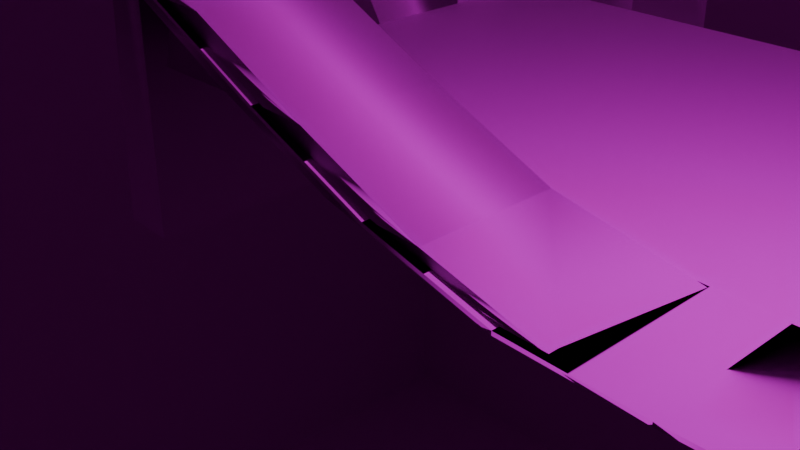 # Source: world2.blend  (saved by Blender 5.0.55; exported with 4.5.12 LTS)
import bpy
from mathutils import Matrix  # noqa: F401  (used for matrix-valued properties, if any)

bpy.ops.wm.read_factory_settings(use_empty=True)
scene = bpy.context.scene
scene.name = 'Scene'

# ---- collections
col_collection = bpy.data.collections.new('Collection'); scene.collection.children.link(col_collection)

# ---- images (referenced by path relative to the original .blend; pixels are not part of the script)
import os
ASSET_DIR = os.environ.get("B2B_ASSET_DIR", "")  # directory of the original .blend (textures are referenced by path, not embedded)
HERE = os.path.dirname(os.path.abspath(__file__))  # packed textures are extracted next to this script under _unpacked/

def load_image(name, relpath, width, height, colorspace="sRGB"):
    """Load a texture the original file referenced (path relative to the .blend, or extracted next to this script)."""
    p = next((c for c in (os.path.join(HERE, relpath), os.path.join(ASSET_DIR, relpath)) if relpath and os.path.exists(c)), "")
    if p:
        img = bpy.data.images.load(p, check_existing=True)
        img.name = name
    else:  # same state as the original file: an image datablock whose file is absent (Cycles renders it pink)
        img = bpy.data.images.new(name, width, height)
        img.source = "FILE"
        img.filepath = "//" + (relpath or name)
    img.colorspace_settings.name = colorspace
    return img
img_dirt_png = load_image('dirt.png', 'Textures/dirt.png', 1024, 1024, 'sRGB')
img_stars_png = load_image('stars.png', 'Textures/stars.png', 1024, 1024, 'Non-Color')

# ---- materials (node trees are filled in below, after node groups)
mat_material = bpy.data.materials.new('Material')
mat_material.alpha_threshold = 0.0
mat_material.roughness = 0.5
mat_material.line_color = (0.0, 0.0, 0.0, 1.0)
mat_material_001 = bpy.data.materials.new('Material.001')

# ---- material node trees
mat_material.use_nodes = True; mat_material.node_tree.nodes.clear()
_N = mat_material.node_tree.nodes; _L = mat_material.node_tree.links
n0 = _N.new('ShaderNodeOutputMaterial'); n0.name = 'Material Output'; n0.location = (226, 100)
n1 = _N.new('ShaderNodeBsdfPrincipled'); n1.name = 'Principled BSDF'; n1.location = (-131, 193)
n1.inputs[3].default_value = 1.45
n1.inputs[14].default_value = (0.0, 0.0, 0.0, 1.0)
n2 = _N.new('ShaderNodeTexImage'); n2.name = 'Image Texture'; n2.location = (-480, 181)
n2.image = img_dirt_png
n3 = _N.new('ShaderNodeTexCoord'); n3.name = 'Texture Coordinate'; n3.location = (-919, -87)
_L.new(n1.outputs[0], n0.inputs[0])
_L.new(n2.outputs[0], n1.inputs[0])
_L.new(n3.outputs[2], n2.inputs[0])
n0.is_active_output = True
mat_material_001.use_nodes = True; mat_material_001.node_tree.nodes.clear()
_N = mat_material_001.node_tree.nodes; _L = mat_material_001.node_tree.links
n0 = _N.new('ShaderNodeBsdfPrincipled'); n0.name = 'Principled BSDF'; n0.location = (-73, 73)
n0.inputs[2].default_value = 1.0
n0.inputs[14].default_value = (0.0, 0.0, 0.0, 1.0)
n0.inputs[27].default_value = (0.0, 0.0, 0.0, 1.0)
n1 = _N.new('ShaderNodeOutputMaterial'); n1.name = 'Material Output'; n1.location = (239, 100)
n2 = _N.new('ShaderNodeTexImage'); n2.name = 'Image Texture'; n2.location = (-545, 35)
n2.image = img_stars_png
n2.interpolation = 'Closest'
n3 = _N.new('ShaderNodeTexCoord'); n3.name = 'Texture Coordinate'; n3.location = (-1037, -61)
n4 = _N.new('ShaderNodeMapping'); n4.name = 'Mapping'; n4.location = (-726, -93)
n4.inputs[3].default_value = (5.0, 5.0, 5.0)
_L.new(n0.outputs[0], n1.inputs[0])
_L.new(n4.outputs[0], n2.inputs[0])
_L.new(n3.outputs[2], n4.inputs[0])
_L.new(n2.outputs[0], n0.inputs[0])
n1.is_active_output = True

# ---- world
world_world = bpy.data.worlds.new('World'); scene.world = world_world
world_world.use_nodes = True; world_world.node_tree.nodes.clear()
_N = world_world.node_tree.nodes; _L = world_world.node_tree.links
n0 = _N.new('ShaderNodeOutputWorld'); n0.name = 'World Output'; n0.location = (200, 100)
n1 = _N.new('ShaderNodeBackground'); n1.name = 'Background'; n1.location = (-200, 100)
n1.inputs[0].default_value = (0.05088, 0.05088, 0.05088, 1.0)
_L.new(n1.outputs[0], n0.inputs[0])
n0.is_active_output = True
world_world.color = (0.05088, 0.05088, 0.05088)
world_world.sun_shadow_jitter_overblur = 0.0

# ---- cameras
cam_camera = bpy.data.cameras.new('Camera')
cam_camera.clip_end = 100.0
cam_camera.ortho_scale = 7.314

# ---- lights
light_light = bpy.data.lights.new('Light', 'POINT')
light_light.energy = 1000.0
light_light.shadow_soft_size = 0.1

# ---- meshes
me_cube = bpy.data.meshes.new('Cube')
me_cube.from_pydata([(1.0, 1.0, 1.0), (1.0, 1.0, -1.0), (1.0, -1.0, 1.0), (1.0, -1.0, -1.0), (-1.0, 1.0, 126.4), (-1.0, 1.0, 124.4), (-1.0, -1.0, 126.4), (-1.0, -1.0, 124.4), (0.838, 1.0, -1.0), (0.588, 1.0, -1.0), (0.338, 1.0, 1.379), (0.08795, 1.0, 19.07), (-0.162, 1.0, 47.7), (-0.412, 1.0, 79.65), (-0.662, 1.0, 107.3), (0.838, -1.0, 1.0), (0.588, -1.0, 1.0), (0.338, -1.0, 3.38), (0.08795, -1.0, 21.08), (-0.162, -1.0, 49.7), (-0.412, -1.0, 81.66), (-0.662, -1.0, 109.3), (-0.662, -1.0, 107.3), (-0.412, -1.0, 79.65), (-0.162, -1.0, 47.7), (0.08795, -1.0, 19.07), (0.338, -1.0, 1.379), (0.588, -1.0, -1.0), (0.838, -1.0, -1.0), (-0.662, 1.0, 109.3), (-0.412, 1.0, 81.66), (-0.162, 1.0, 49.7), (0.08795, 1.0, 21.08), (0.338, 1.0, 3.38), (0.588, 1.0, 1.0), (0.838, 1.0, 1.0), (-3.177, 1.0, 163.4), (-3.177, -1.0, 168.3), (-1.0, 16.0, 126.4), (-3.177, 16.0, 126.4), (-3.177, 4.0, 145.3), (-3.177, 7.0, 128.9), (-3.177, 10.0, 126.4), (-3.177, 13.0, 126.4), (-1.0, 13.0, 126.4), (-1.0, 10.0, 126.4), (-1.0, 7.0, 126.4), (-1.0, 4.0, 126.4), (-1.726, -1.0, 126.4), (-2.451, -1.0, 147.5), (-2.451, 1.0, 144.7), (-1.726, 1.0, 126.4), (-2.451, 16.0, 126.4), (-1.726, 16.0, 126.4), (-2.451, 4.0, 134.0), (-1.726, 4.0, 126.4), (-2.451, 7.0, 126.5), (-1.726, 7.0, 126.4), (-2.451, 10.0, 126.4), (-1.726, 10.0, 126.4), (-2.451, 13.0, 126.4), (-1.726, 13.0, 126.4), (-2.451, 7.0, 251.9), (-1.726, 7.0, 251.9), (-2.451, 10.0, 251.9), (-1.726, 10.0, 251.9), (1.0, 8.0, 1.0), (0.588, 8.0, 1.0), (0.838, 8.0, 1.0), (-0.8115, 1.0, 1.0), (-0.8115, 8.0, 1.0), (-1.0, 1.0, -124.4), (-1.0, 16.0, -124.4), (-1.0, 13.0, -124.4), (-1.0, 10.0, -124.4), (-1.0, 7.0, -124.4), (-1.0, 4.0, -124.4), (0.3081, 8.0, 1.0), (0.02817, 8.0, 1.0), (-0.2517, 8.0, 1.0), (-0.5316, 8.0, 1.0), (-0.5316, 1.0, 1.0), (-0.2517, 1.0, 1.0), (0.02817, 1.0, 1.0), (0.3081, 1.0, 1.0), (0.838, 2.75, 1.0), (0.838, 4.5, 1.0), (0.838, 6.25, 1.0), (0.588, 6.25, 1.0), (0.588, 4.5, 1.0), (0.588, 2.75, 1.0), (1.0, 2.75, 1.0), (1.0, 4.5, 1.0), (1.0, 6.25, 1.0), (-0.8115, 6.25, 1.0), (-0.8115, 4.5, 1.0), (-0.8115, 2.75, 1.0), (0.3081, 6.25, 1.0), (0.3081, 4.5, 1.0), (0.3081, 2.75, 1.0), (0.02817, 6.25, 1.0), (0.02817, 4.5, 1.0), (0.02817, 2.75, 1.0), (-0.2517, 6.25, 1.0), (-0.2517, 4.5, 1.0), (-0.2517, 2.75, 1.0), (-0.5316, 6.25, 1.0), (-0.5316, 4.5, 1.0), (-0.5316, 2.75, 1.0)], [], [(29, 4, 6, 21), (22, 21, 6, 7), (7, 6, 4, 5), (8, 1, 3, 28), (1, 0, 2, 3), (8, 35, 0, 1), (5, 4, 29, 14), (14, 29, 30, 13), (13, 30, 31, 12), (12, 31, 32, 11), (11, 32, 33, 10), (10, 33, 34, 9), (9, 34, 35, 8), (5, 14, 22, 7), (14, 13, 23, 22), (13, 12, 24, 23), (12, 11, 25, 24), (11, 10, 26, 25), (10, 9, 27, 26), (9, 8, 28, 27), (3, 2, 15, 28), (28, 15, 16, 27), (27, 16, 17, 26), (26, 17, 18, 25), (25, 18, 19, 24), (24, 19, 20, 23), (23, 20, 21, 22), (0, 35, 15, 2), (35, 34, 16, 15), (34, 33, 17, 16), (33, 32, 18, 17), (32, 31, 19, 18), (31, 30, 20, 19), (30, 29, 21, 20), (50, 36, 37, 49), (60, 52, 39, 43), (50, 54, 40, 36), (54, 56, 41, 40), (56, 58, 42, 41), (58, 60, 43, 42), (45, 44, 61, 59), (59, 61, 60, 58), (46, 45, 59, 57), (57, 63, 62, 56), (47, 46, 57, 55), (55, 57, 56, 54), (4, 47, 55, 51), (51, 55, 54, 50), (44, 38, 53, 61), (61, 53, 52, 60), (4, 51, 48, 6), (51, 50, 49, 48), (63, 65, 64, 62), (59, 65, 63, 57), (56, 62, 64, 58), (58, 64, 65, 59), (88, 87, 68, 67), (87, 93, 66, 68), (106, 80, 70, 94), (47, 76, 75, 46), (45, 74, 73, 44), (4, 71, 76, 47), (46, 75, 74, 45), (44, 73, 72, 38), (88, 67, 77, 97), (97, 77, 78, 100), (100, 78, 79, 103), (103, 79, 80, 106), (10, 32, 83), (12, 83, 32), (83, 12, 82), (81, 13, 31, 82), (69, 29, 30, 81), (82, 105, 108, 81), (105, 104, 107, 108), (104, 103, 106, 107), (83, 102, 105, 82), (102, 101, 104, 105), (101, 100, 103, 104), (84, 99, 102, 83), (99, 98, 101, 102), (98, 97, 100, 101), (34, 90, 99, 84), (90, 89, 98, 99), (89, 88, 97, 98), (81, 108, 96, 69), (108, 107, 95, 96), (107, 106, 94, 95), (35, 0, 91, 85), (85, 91, 92, 86), (86, 92, 93, 87), (34, 35, 85, 90), (90, 85, 86, 89), (89, 86, 87, 88), (96, 4, 29, 69), (95, 47, 4, 96), (94, 46, 47, 95), (70, 45, 46, 94)])
_uv = me_cube.uv_layers.new(name='UVMap')
_uv.uv.foreach_set('vector', [0.4931, 0.6532, 0.4931, 0.6987, 0.4878, 0.6987, 0.4878, 0.6532, 0.4996, 0.6479, 0.4996, 0.6532, 0.4987, 0.6987, 0.4987, 0.6934, 0.4878, 0.6934, 0.4878, 0.6987, 0.4931, 0.6987, 0.4931, 0.6934, 0.5035, 0.4931, 0.504, 0.4931, 0.504, 0.4878, 0.5035, 0.4878, 0.4931, 0.3601, 0.4931, 0.3654, 0.4878, 0.3654, 0.4878, 0.3601, 0.5035, 0.3601, 0.5035, 0.3654, 0.504, 0.3654, 0.504, 0.3601, 0.4987, 0.6934, 0.4987, 0.6987, 0.4996, 0.6532, 0.4996, 0.6479, 0.4996, 0.6479, 0.4996, 0.6532, 0.5002, 0.5797, 0.5002, 0.5744, 0.5002, 0.5744, 0.5002, 0.5797, 0.5009, 0.4948, 0.5009, 0.4895, 0.5009, 0.4895, 0.5009, 0.4948, 0.5016, 0.4187, 0.5016, 0.4134, 0.5016, 0.4134, 0.5016, 0.4187, 0.5022, 0.3717, 0.5022, 0.3664, 0.5022, 0.3664, 0.5022, 0.3717, 0.5029, 0.3654, 0.5029, 0.3601, 0.5029, 0.3601, 0.5029, 0.3654, 0.5035, 0.3654, 0.5035, 0.3601, 0.4931, 0.6934, 0.4931, 0.6479, 0.4878, 0.6479, 0.4878, 0.6934, 0.4931, 0.6479, 0.4931, 0.5744, 0.4878, 0.5744, 0.4878, 0.6479, 0.4931, 0.5744, 0.4931, 0.4895, 0.4878, 0.4895, 0.4878, 0.5744, 0.4931, 0.4895, 0.4931, 0.4134, 0.4878, 0.4134, 0.4878, 0.4895, 0.4931, 0.4134, 0.4931, 0.3664, 0.4878, 0.3664, 0.4878, 0.4134, 0.4931, 0.3664, 0.4931, 0.3601, 0.4878, 0.3601, 0.4878, 0.3664, 0.5029, 0.4931, 0.5035, 0.4931, 0.5035, 0.4878, 0.5029, 0.4878, 0.504, 0.3601, 0.504, 0.3654, 0.5035, 0.3654, 0.5035, 0.3601, 0.5035, 0.3601, 0.5035, 0.3654, 0.5029, 0.3654, 0.5029, 0.3601, 0.5029, 0.3601, 0.5029, 0.3654, 0.5022, 0.3717, 0.5022, 0.3664, 0.5022, 0.3664, 0.5022, 0.3717, 0.5016, 0.4187, 0.5016, 0.4134, 0.5016, 0.4134, 0.5016, 0.4187, 0.5009, 0.4948, 0.5009, 0.4895, 0.5009, 0.4895, 0.5009, 0.4948, 0.5002, 0.5797, 0.5002, 0.5744, 0.5002, 0.5744, 0.5002, 0.5797, 0.4996, 0.6532, 0.4996, 0.6479, 0.504, 0.4931, 0.5035, 0.4931, 0.5035, 0.4878, 0.504, 0.4878, 0.5035, 0.4931, 0.5029, 0.4931, 0.5029, 0.4878, 0.5035, 0.4878, 0.4931, 0.3654, 0.4931, 0.3717, 0.4878, 0.3717, 0.4878, 0.3654, 0.4931, 0.3717, 0.4931, 0.4187, 0.4878, 0.4187, 0.4878, 0.3717, 0.4931, 0.4187, 0.4931, 0.4948, 0.4878, 0.4948, 0.4878, 0.4187, 0.4931, 0.4948, 0.4931, 0.5797, 0.4878, 0.5797, 0.4878, 0.4948, 0.4931, 0.5797, 0.4931, 0.6532, 0.4878, 0.6532, 0.4878, 0.5797, 0.4931, 0.7473, 0.4931, 0.7968, 0.4878, 0.8098, 0.4878, 0.7546, 0.4948, 0.525, 0.4948, 0.5329, 0.4929, 0.5329, 0.4929, 0.525, 0.4931, 0.7473, 0.5011, 0.7187, 0.5011, 0.7487, 0.4931, 0.7968, 0.5011, 0.7187, 0.509, 0.6988, 0.509, 0.7051, 0.5011, 0.7487, 0.509, 0.6988, 0.517, 0.6987, 0.517, 0.6987, 0.509, 0.7051, 0.4948, 0.517, 0.4948, 0.525, 0.4929, 0.525, 0.4929, 0.517, 0.4987, 0.517, 0.4987, 0.525, 0.4967, 0.525, 0.4967, 0.517, 0.4967, 0.517, 0.4967, 0.525, 0.4948, 0.525, 0.4948, 0.517, 0.4987, 0.509, 0.4987, 0.517, 0.4967, 0.517, 0.4967, 0.509, 0.4967, 0.6987, 0.4967, 1.032, 0.4948, 1.032, 0.4948, 0.6988, 0.4987, 0.5011, 0.4987, 0.509, 0.4967, 0.509, 0.4967, 0.5011, 0.5011, 0.6987, 0.509, 0.6987, 0.509, 0.6988, 0.5011, 0.7187, 0.4987, 0.4931, 0.4987, 0.5011, 0.4967, 0.5011, 0.4967, 0.4931, 0.4931, 0.6987, 0.5011, 0.6987, 0.5011, 0.7187, 0.4931, 0.7473, 0.4987, 0.525, 0.4987, 0.5329, 0.4967, 0.5329, 0.4967, 0.525, 0.4967, 0.525, 0.4967, 0.5329, 0.4948, 0.5329, 0.4948, 0.525, 0.4987, 0.4931, 0.4967, 0.4931, 0.4967, 0.4878, 0.4987, 0.4878, 0.4931, 0.6987, 0.4931, 0.7473, 0.4878, 0.7546, 0.4878, 0.6987, 0.4967, 0.509, 0.4967, 0.517, 0.4948, 0.517, 0.4948, 0.509, 0.517, 0.6987, 0.517, 1.032, 0.509, 1.032, 0.509, 0.6987, 0.509, 0.6988, 0.509, 1.032, 0.517, 1.032, 0.517, 0.6987, 0.4948, 0.6987, 0.4948, 1.032, 0.4967, 1.032, 0.4967, 0.6987, 0.5029, 0.507, 0.5035, 0.507, 0.5035, 0.5117, 0.5029, 0.5117, 0.5035, 0.507, 0.504, 0.507, 0.504, 0.5117, 0.5035, 0.5117, 0.4999, 0.507, 0.4999, 0.5117, 0.4992, 0.5117, 0.4992, 0.507, 0.5011, 0.6987, 0.5011, 0.03204, 0.509, 0.03204, 0.509, 0.6987, 0.517, 0.6987, 0.517, 0.03204, 0.525, 0.03204, 0.525, 0.6987, 0.4931, 0.6987, 0.4931, 0.03204, 0.5011, 0.03204, 0.5011, 0.6987, 0.509, 0.6987, 0.509, 0.03204, 0.517, 0.03204, 0.517, 0.6987, 0.525, 0.6987, 0.525, 0.03204, 0.5329, 0.03204, 0.5329, 0.6987, 0.5029, 0.507, 0.5029, 0.5117, 0.5021, 0.5117, 0.5021, 0.507, 0.5021, 0.507, 0.5021, 0.5117, 0.5014, 0.5117, 0.5014, 0.507, 0.5014, 0.507, 0.5014, 0.5117, 0.5007, 0.5117, 0.5007, 0.507, 0.5007, 0.507, 0.5007, 0.5117, 0.4999, 0.5117, 0.4999, 0.507, 0.5022, 0.3664, 0.5016, 0.4187, 0.5014, 0.3654, 0.5009, 0.4895, 0.5014, 0.3654, 0.5016, 0.4187, 0.5014, 0.3654, 0.5009, 0.4895, 0.5007, 0.3654, 0.4999, 0.3654, 0.5002, 0.5744, 0.5009, 0.4948, 0.5007, 0.3654, 0.4992, 0.3654, 0.4996, 0.6532, 0.5002, 0.5797, 0.4999, 0.3654, 0.5007, 0.4931, 0.5007, 0.4977, 0.4999, 0.4977, 0.4999, 0.4931, 0.5007, 0.4977, 0.5007, 0.5024, 0.4999, 0.5024, 0.4999, 0.4977, 0.5007, 0.5024, 0.5007, 0.507, 0.4999, 0.507, 0.4999, 0.5024, 0.5014, 0.4931, 0.5014, 0.4977, 0.5007, 0.4977, 0.5007, 0.4931, 0.5014, 0.4977, 0.5014, 0.5024, 0.5007, 0.5024, 0.5007, 0.4977, 0.5014, 0.5024, 0.5014, 0.507, 0.5007, 0.507, 0.5007, 0.5024, 0.5021, 0.4931, 0.5021, 0.4977, 0.5014, 0.4977, 0.5014, 0.4931, 0.5021, 0.4977, 0.5021, 0.5024, 0.5014, 0.5024, 0.5014, 0.4977, 0.5021, 0.5024, 0.5021, 0.507, 0.5014, 0.507, 0.5014, 0.5024, 0.5029, 0.4931, 0.5029, 0.4977, 0.5021, 0.4977, 0.5021, 0.4931, 0.5029, 0.4977, 0.5029, 0.5024, 0.5021, 0.5024, 0.5021, 0.4977, 0.5029, 0.5024, 0.5029, 0.507, 0.5021, 0.507, 0.5021, 0.5024, 0.4999, 0.4931, 0.4999, 0.4977, 0.4992, 0.4977, 0.4992, 0.4931, 0.4999, 0.4977, 0.4999, 0.5024, 0.4992, 0.5024, 0.4992, 0.4977, 0.4999, 0.5024, 0.4999, 0.507, 0.4992, 0.507, 0.4992, 0.5024, 0.5035, 0.4931, 0.504, 0.4931, 0.504, 0.4977, 0.5035, 0.4977, 0.5035, 0.4977, 0.504, 0.4977, 0.504, 0.5024, 0.5035, 0.5024, 0.5035, 0.5024, 0.504, 0.5024, 0.504, 0.507, 0.5035, 0.507, 0.5029, 0.4931, 0.5035, 0.4931, 0.5035, 0.4977, 0.5029, 0.4977, 0.5029, 0.4977, 0.5035, 0.4977, 0.5035, 0.5024, 0.5029, 0.5024, 0.5029, 0.5024, 0.5035, 0.5024, 0.5035, 0.507, 0.5029, 0.507, 0.4977, 0.3654, 0.4931, 0.6987, 0.4931, 0.6532, 0.4931, 0.3654, 0.5024, 0.3654, 0.5011, 0.6987, 0.4931, 0.6987, 0.4977, 0.3654, 0.507, 0.3654, 0.509, 0.6987, 0.5011, 0.6987, 0.5024, 0.3654, 0.5117, 0.3654, 0.517, 0.6987, 0.509, 0.6987, 0.507, 0.3654])
me_cube.materials.append(mat_material)
me_cube.use_mirror_vertex_groups = False
me_cube.update()
me_cube.normals_split_custom_set([tuple(v) for v in zip(*[iter([0.007391, 0.01524, 0.9999, 0.01759, -0.9998, 0.0003473, 0.02113, 0.9997, -0.01138, 0.6942, 0.00379, 0.7198, -0.7059, -0.7083, -0.003737, -0.7083, -0.7059, -0.003789, 0.02088, -0.01179, -0.9997, 0.7093, -0.7048, 0.007041, -0.7093, 0.0, 0.705, 0.001151, 1.0, 0.0, -0.002157, -1.0, -0.005177, -0.7093, -0.006995, 0.7049, 0.7071, 0.0, -0.7071, -0.5774, -0.5773, -0.5774, -0.5773, 0.5774, -0.5774, 0.7071, -3.091e-08, -0.7071, 0.5774, -0.5774, 0.5773, 0.7071, -8.433e-09, -0.7072, 0.5774, 0.5774, -0.5773, 0.5774, 0.5773, 0.5774, 0.7071, 0.7071, -3.091e-08, 0.0, 1.0, 0.0, 0.0, 0.7071, -0.7072, -0.5773, 0.5774, 0.5774, 0.7093, 0.7048, 0.006967, 0.01974, 0.005177, -0.9998, -0.02723, 0.9995, 0.01524, -0.7059, 0.7083, -0.003743, 0.7059, 0.7083, -0.003799, 0.02706, 0.9995, -0.01553, -1.0, 0.002972, -0.0006418, -0.7081, 0.7061, -0.0004558, 0.7081, 0.7061, -0.0004489, 1.0, 0.002972, -0.0005657, -1.0, 0.003547, 0.0004427, -0.7085, 0.7057, 0.0002647, 0.7085, 0.7057, 0.0003499, 1.0, 0.003547, 0.0005351, -1.0, 0.0006711, 0.002665, -0.7077, 0.7065, 0.001928, 0.7077, 0.7065, 0.001924, 1.0, 0.0006711, 0.002668, -0.696, 0.7174, 0.03148, -0.9808, 0.1899, 0.04443, 0.9808, 0.1899, 0.0444, 0.696, 0.7174, 0.03159, -0.2777, 0.9098, -0.3084, -0.6038, 0.5831, 0.5436, 0.6038, 0.5831, 0.5436, -0.2777, 0.9098, 0.3084, 0.0, 1.0, 0.0, -0.7071, 0.7071, 0.0, -0.6952, 0.0, -0.7188, -0.7197, 0.003769, 0.6943, -0.7197, 0.0, 0.6943, -0.6952, 0.006995, -0.7188, -0.6994, 0.0, -0.7147, -0.7144, 0.0004061, 0.6998, -0.7133, 0.0, 0.7008, -0.6994, -0.003769, -0.7147, -0.7025, 0.0, -0.7117, -0.7139, -0.0003383, 0.7002, -0.7127, 0.0, 0.7015, -0.7014, -0.0004067, -0.7128, -0.7023, 0.0, -0.7119, -0.7138, -0.001897, 0.7003, -0.7138, 0.0, 0.7003, -0.701, 0.000305, -0.7132, -0.6976, 0.0, -0.7165, -0.9834, -0.04443, 0.176, -0.726, 0.03244, 0.6869, -0.6976, 0.001897, -0.7165, -0.9556, -0.04442, -0.2913, -0.6614, -0.5436, 0.5168, -0.6613, 0.5437, 0.5168, -0.6395, 0.03244, -0.7681, 0.583, -0.5437, -0.6037, -0.7071, 3.091e-08, -0.7071, -0.7071, 0.0, -0.7071, 0.5831, 0.5436, -0.6037, -0.5774, -0.5774, 0.5773, -0.5773, -0.5774, -0.5774, 0.7071, -0.7071, 3.091e-08, 0.7071, -0.7071, 0.0, -0.7071, -0.7071, -3.091e-08, -0.7071, -0.7071, 0.0, 0.3359, -0.8921, 0.3024, 0.6037, -0.5831, 0.5437, -0.6038, -0.5831, 0.5436, -0.3359, -0.8921, 0.3024, 0.696, -0.7174, 0.03144, 0.7163, -0.697, 0.03251, -0.7163, -0.697, 0.0324, -0.696, -0.7174, 0.03147, 0.7065, -0.7077, 0.001931, 0.7077, -0.7065, 0.001927, -0.7077, -0.7065, 0.001866, -0.7065, -0.7077, 0.001877, 0.707, -0.7072, 0.0003051, 0.7072, -0.707, 0.0003502, -0.7072, -0.707, 0.0003729, -0.707, -0.7072, 0.0003087, 0.7073, -0.707, -0.0003729, 0.707, -0.7072, -0.0004436, -0.707, -0.7072, -0.0004406, -0.7073, -0.707, -0.0004576, 0.7083, -0.7059, -0.003769, 0.7059, -0.7083, -0.003795, -0.7071, -0.7072, 1.192e-08, 1.0, -1.192e-08, 1.192e-08, 0.7071, 0.0, 0.7071, -0.5774, 0.5773, 0.5774, -1.0, 0.0, 1.192e-08, 0.9098, 0.3085, -0.2777, 0.892, -0.3024, 0.3359, -0.7071, -3.091e-08, 0.7071, 0.1813, -0.3084, 0.9338, 0.767, 0.03149, -0.6408, 0.767, -0.03149, -0.6408, 0.2409, -0.3024, 0.9222, 0.6857, 0.03149, 0.7272, 0.9999, 0.002698, 0.01346, 0.7164, 0.0, -0.6977, 0.6857, -0.03149, 0.7272, 1.0, 0.002698, 0.009403, 1.0, 0.0004528, 0.005215, 0.7131, 0.0, -0.701, 0.7003, -0.001934, 0.7139, 0.9999, 0.0004528, 0.01134, 1.0, -0.0006041, 0.004865, 0.7127, 0.0, -0.7014, 0.7014, -0.0003052, 0.7127, 0.9999, -0.0006038, 0.01199, 0.03601, -0.01553, -0.9992, 0.7146, 0.0, -0.6995, 0.7008, 0.0004406, 0.7133, 0.9908, 0.1191, 0.06483, 0.9975, 0.0615, 0.03389, 0.9969, 0.07015, 0.03671, 0.9961, 0.07733, 0.04197, 0.0, 0.0, 1.0, 0.0, 0.0, 1.0, 0.0, 0.0, 1.0, 0.0, 0.0, 1.0, 0.9442, 0.3223, 0.06834, 0.9678, 0.2513, 0.01625, 0.9749, 0.217, 0.04873, 0.9964, 0.07786, 0.03324, 0.8502, 0.5102, 0.1297, 0.7553, -0.2627, -0.6004, 0.8944, 0.4043, 0.1915, 0.9674, 0.2233, 0.1194, 0.5734, 0.1377, 0.8076, -0.68, 0.6449, -0.3488, 0.7299, 0.07888, 0.679, 0.6072, -0.03952, 0.7936, 0.4329, -0.05683, 0.8997, 0.0, 0.0, 1.0, 0.0, 0.0, 1.0, -0.1185, -0.483, 0.8676, 0.0, 0.4511, 0.8925, 3.091e-08, -0.7071, 0.7071, 0.0, 0.0, 1.0, -0.3015, -0.3015, 0.9045, 0.3015, 0.3015, 0.9045, 0.0, 0.0, 1.0, 0.0, 0.0, 1.0, -0.4329, 0.05687, 0.8997, 0.0, 0.0, 1.0, -5.379e-09, -0.4511, 0.8925, 0.3015, 0.3015, 0.9045, 0.2494, -0.6459, 0.7215, 0.7364, -0.2494, 0.6289, -0.5773, -0.5774, -0.5774, 0.5774, -0.5774, -0.5773, -0.5419, -0.3317, -0.7722, 0.0, 0.0, 1.0, 0.0, 0.0, 1.0, -0.2494, 0.646, 0.7215, -0.1106, -0.6524, 0.7498, 0.9257, -0.3013, 0.2287, -0.483, -0.04433, -0.8745, 0.8475, 0.4821, 0.2222, 0.9362, 0.1949, 0.2926, 0.005188, -0.002132, 1.0, 0.0, 0.0, 1.0, 0.1107, 0.6524, 0.7498, -0.04363, -0.689, 0.7234, 0.8231, -0.5631, 0.07324, 0.5631, 0.8233, 0.07193, 0.9982, -0.03955, 0.04514, 0.9896, 0.1218, 0.07587, 0.0, 0.7071, 0.7071, 3.091e-08, -0.7071, 0.7071, 0.0, 0.0, 1.0, 0.0, 0.0, 1.0, 0.0, 0.0, 1.0, 0.0, 0.0, 1.0, 0.0, 0.0, 1.0, 0.0, 0.0, 1.0, -0.00329, 0.004021, 1.0, 0.0442, 0.6878, 0.7246, -0.01654, -0.6938, 0.72, -0.01092, 0.0002876, 0.9999, 0.6868, 0.7251, 0.05048, 0.9981, -0.05867, -0.01713, 0.9968, 0.05453, 0.05826, 0.7464, -0.6649, 0.02847, -0.5774, 0.5773, 0.5774, -0.5773, -0.5774, 0.5774, 0.5774, -0.5773, 0.5774, 0.5773, 0.5774, 0.5774, 0.3016, 0.9045, 0.3015, 0.5774, -0.5773, -0.5774, 0.5774, 0.5774, -0.5773, 0.6459, -0.7215, 0.2494, 0.7847, -0.5219, 0.3346, -0.5774, 0.5773, -0.5774, -0.5774, -0.5774, -0.5773, -0.05682, 0.9021, 0.4278, -0.8996, 0.4329, 0.05679, 0.5773, 0.5774, -0.5774, -0.5774, 0.5774, -0.5773, 0.9045, 0.3016, 0.3015, 0.0, 0.0, 1.0, 0.0, 0.0, 1.0, 0.0, 0.0, 1.0, 0.0, 0.0, 1.0, 0.0, 0.0, 1.0, 0.0, 0.0, 1.0, 0.0, 0.0, 1.0, 0.0, 0.0, 1.0, 0.0, 0.0, 1.0, 0.0, 0.0, 1.0, 3.393e-05, 0.7102, 0.704, 3.392e-05, -0.7066, 0.7076, 1.192e-08, 1.0, -1.192e-08, 1.0, 0.0, 0.0, 1.0, 0.0, 0.0, 1.192e-08, -1.0, 0.0, 0.4512, 0.8924, -1.064e-08, 1.0, 0.0, 0.0, 1.0, 0.0, 0.0, 0.7071, -0.7071, 0.0, -0.002157, 1.0, 0.005177, 1.0, 0.0, 0.0, 1.0, 0.0, 0.0, 1.192e-08, -1.0, 0.0, 1.192e-08, 1.0, -1.192e-08, 1.0, 0.0, 0.0, 1.0, 0.0, 0.0, 0.4512, -0.8924, 0.0, 0.7071, 0.7071, 3.091e-08, 1.0, 0.0, 0.0, 1.0, 0.0, 0.0, 0.7071, -0.7071, 0.0, 0.0, 0.0, 1.0, 0.0, 0.0, 1.0, 0.0, 0.0, 1.0, 0.0, 0.0, 1.0, 0.0, 0.0, 1.0, 0.0, 0.0, 1.0, 0.0, 0.0, 1.0, 0.0, 0.0, 1.0, 0.0, 0.0, 1.0, 0.0, 0.0, 1.0, 0.0, 0.0, 1.0, 0.0, 0.0, 1.0, 0.0, 0.0, 1.0, 0.0, 0.0, 1.0, 0.0, 0.0, 1.0, 0.0, 0.0, 1.0, 0.7307, 0.1898, -0.6558, 1.0, 0.0007191, -0.001703, 0.5137, -0.5832, 0.6292, -0.7085, 0.7057, -0.003667, 0.002419, -0.5832, 0.8123, -1.0, 0.0007191, 0.004954, -0.8123, -0.5832, -0.003278, -0.7085, 0.7057, 0.004383, 0.7072, -0.707, 0.0, -0.7072, 0.707, 3.875e-05, 0.7081, -0.7061, -0.001116, 1.0, -0.003595, -0.0018, 0.7072, 0.707, -0.001341, -0.5478, 0.6416, -0.537, -0.02708, -0.9995, 0.01559, 1.0, -0.00302, -0.0008959, 0.7072, 0.707, -0.001071, 0.7072, 3.394e-05, 0.7071, 0.0, 0.0, 1.0, 0.0, 0.0, 1.0, -0.7072, 3.378e-05, 0.7071, 0.0, 0.0, 1.0, 0.0, 0.0, 1.0, 0.0, 0.0, 1.0, 0.0, 0.0, 1.0, 0.0, 0.0, 1.0, 0.0, 0.0, 1.0, 0.0, 0.0, 1.0, 0.0, 0.0, 1.0, 0.5833, 2.8e-05, 0.8123, 0.0, 0.0, 1.0, 0.0, 0.0, 1.0, -0.7072, 3.378e-05, 0.7071, 0.0, 0.0, 1.0, 0.0, 0.0, 1.0, 0.0, 0.0, 1.0, 0.0, 0.0, 1.0, 0.0, 0.0, 1.0, 0.0, 0.0, 1.0, 0.0, 0.0, 1.0, 0.0, 0.0, 1.0, 0.0, 0.0, 1.0, 0.0, 0.0, 1.0, 0.0, 0.0, 1.0, -0.5833, 2.786e-05, 0.8123, 0.0, 0.0, 1.0, 0.0, 0.0, 1.0, 0.0, 0.0, 1.0, 0.0, 0.0, 1.0, 0.0, 0.0, 1.0, 0.0, 0.0, 1.0, 0.0, 0.0, 1.0, 0.0, 0.0, 1.0, -0.9098, -0.3085, 0.2778, 0.0, 0.0, 1.0, 0.0, 0.0, 1.0, 0.0, 0.0, 1.0, 0.0, 0.0, 1.0, 0.0, 0.0, 1.0, 0.0, 0.0, 1.0, 0.0, 0.0, 1.0, 0.0, 0.0, 1.0, 0.0, 0.0, 1.0, 0.0, 0.0, 1.0, 0.0, 0.0, 1.0, 0.7072, 3.394e-05, 0.7071, 0.0, 0.0, 1.0, 0.06162, 0.7026, 0.709, -0.6417, -0.5377, 0.547, 0.0, 0.0, 1.0, 0.0, 0.0, 1.0, 3.376e-05, 0.7066, 0.7076, -0.06156, -0.7026, 0.709, 0.0, 0.0, 1.0, 0.0, 0.0, 1.0, 3.376e-05, 0.7066, 0.7076, 3.392e-05, -0.7066, 0.7076, 1.0, 0.0, 1.192e-08, -0.7071, -0.7071, 1.192e-08, 0.0, 0.0, 1.0, 0.0, 0.0, 1.0, 0.0, 0.0, 1.0, 0.0, 0.0, 1.0, 0.0, 0.0, 1.0, 0.0, 0.0, 1.0, 0.0, 0.0, 1.0, 0.0, 0.0, 1.0, 0.0, 0.0, 1.0, 0.0, 0.0, 1.0, 0.9097, 0.3085, 0.2778, -1.0, 1.192e-08, 1.192e-08, 0.0, 0.0, 1.0, 0.0, 0.0, 1.0, 0.0, 0.0, 1.0, 0.0, 0.0, 1.0, 0.0, 0.0, 1.0, 0.0, 0.0, 1.0, 0.0, 0.0, 1.0, 0.0, 0.0, 1.0, 0.0, 0.0, 1.0, 0.0, 0.0, 1.0, 0.636, 0.7702, -0.04755, -0.01941, -0.01718, 0.9997, -0.3524, 0.9357, -0.01894, 0.6544, -0.4839, -0.581, 0.7076, 0.7066, 0.001043, -0.001444, 1.0, 0.004041, 0.000652, -0.9998, -0.01916, 0.7036, -0.7071, -0.07041, 0.7076, 0.7066, 0.001019, -0.001429, 1.0, -0.005903, -0.001438, -1.0, 2.584e-05, 0.7076, -0.7066, -0.001794, 0.7111, 0.703, -0.0101, -0.4525, 0.8917, -0.01482, -0.001438, -1.0, 6.003e-05, 0.7076, -0.7066, 0.005233])] * 3)])
me_cube_001 = bpy.data.meshes.new('Cube.001')
me_cube_001.from_pydata([(-45.0, -45.0, -45.0), (-45.0, -45.0, 45.0), (-45.0, 45.0, -45.0), (-45.0, 45.0, 45.0), (45.0, -45.0, -45.0), (45.0, -45.0, 45.0), (45.0, 45.0, -45.0), (45.0, 45.0, 45.0)], [], [(0, 2, 3, 1), (2, 6, 7, 3), (6, 4, 5, 7), (4, 0, 1, 5), (2, 0, 4, 6), (7, 5, 1, 3)])
_uv = me_cube_001.uv_layers.new(name='UVMap')
_uv.uv.foreach_set('vector', [0.375, 0.0, 0.375, 0.25, 0.625, 0.25, 0.625, 0.0, 0.375, 0.25, 0.375, 0.5, 0.625, 0.5, 0.625, 0.25, 0.375, 0.5, 0.375, 0.75, 0.625, 0.75, 0.625, 0.5, 0.375, 0.75, 0.375, 1.0, 0.625, 1.0, 0.625, 0.75, 0.125, 0.5, 0.125, 0.75, 0.375, 0.75, 0.375, 0.5, 0.625, 0.5, 0.625, 0.75, 0.875, 0.75, 0.875, 0.5])
me_cube_001.materials.append(mat_material_001)
me_cube_001.update()

# ---- objects
ob_cube = bpy.data.objects.new('Cube', me_cube)
ob_light = bpy.data.objects.new('Light', light_light)
ob_camera = bpy.data.objects.new('Camera', cam_camera)
ob_skybox = bpy.data.objects.new('Skybox', me_cube_001)

# ---- transforms, parenting, visibility, modifiers, constraints
ob_cube.location = (0.0, 0.0, 0.0)
ob_cube.scale = (6.431, 1.0, 0.02391)
ob_cube.lock_rotations_4d = False
ob_cube.empty_display_type = 'ARROWS'
ob_cube.lineart.crease_threshold = 0.0
_m = ob_cube.modifiers.new('Solidify', 'SOLIDIFY')
_m.thickness = 0.14
ob_light.location = (4.076, 1.005, 5.904)
ob_light.rotation_euler = (0.6503, 0.05522, 1.866)
ob_light.lock_rotations_4d = False
ob_light.empty_display_type = 'ARROWS'
ob_light.color = (0.0, 0.0, 0.0, 0.0)
ob_light.lineart.crease_threshold = 0.0
ob_camera.location = (7.359, -6.926, 4.958)
ob_camera.rotation_euler = (1.109, 0.0, 0.8149)
ob_camera.lock_rotations_4d = False
ob_camera.empty_display_type = 'ARROWS'
ob_camera.color = (0.0, 0.0, 0.0, 0.0)
ob_camera.display_type = 'WIRE'
ob_camera.lineart.crease_threshold = 0.0
ob_skybox.location = (0.0, 0.0, 0.0)

# ---- collection membership
col_collection.objects.link(ob_cube)
col_collection.objects.link(ob_light)
col_collection.objects.link(ob_camera)
col_collection.objects.link(ob_skybox)

# ---- scene / render settings (as saved in the file)
scene.camera = ob_camera
scene.frame_start = 1; scene.frame_end = 250; scene.frame_set(1)
scene.render.engine = 'BLENDER_EEVEE_NEXT'
scene.eevee.use_volume_custom_range = False
bpy.context.view_layer.update()
